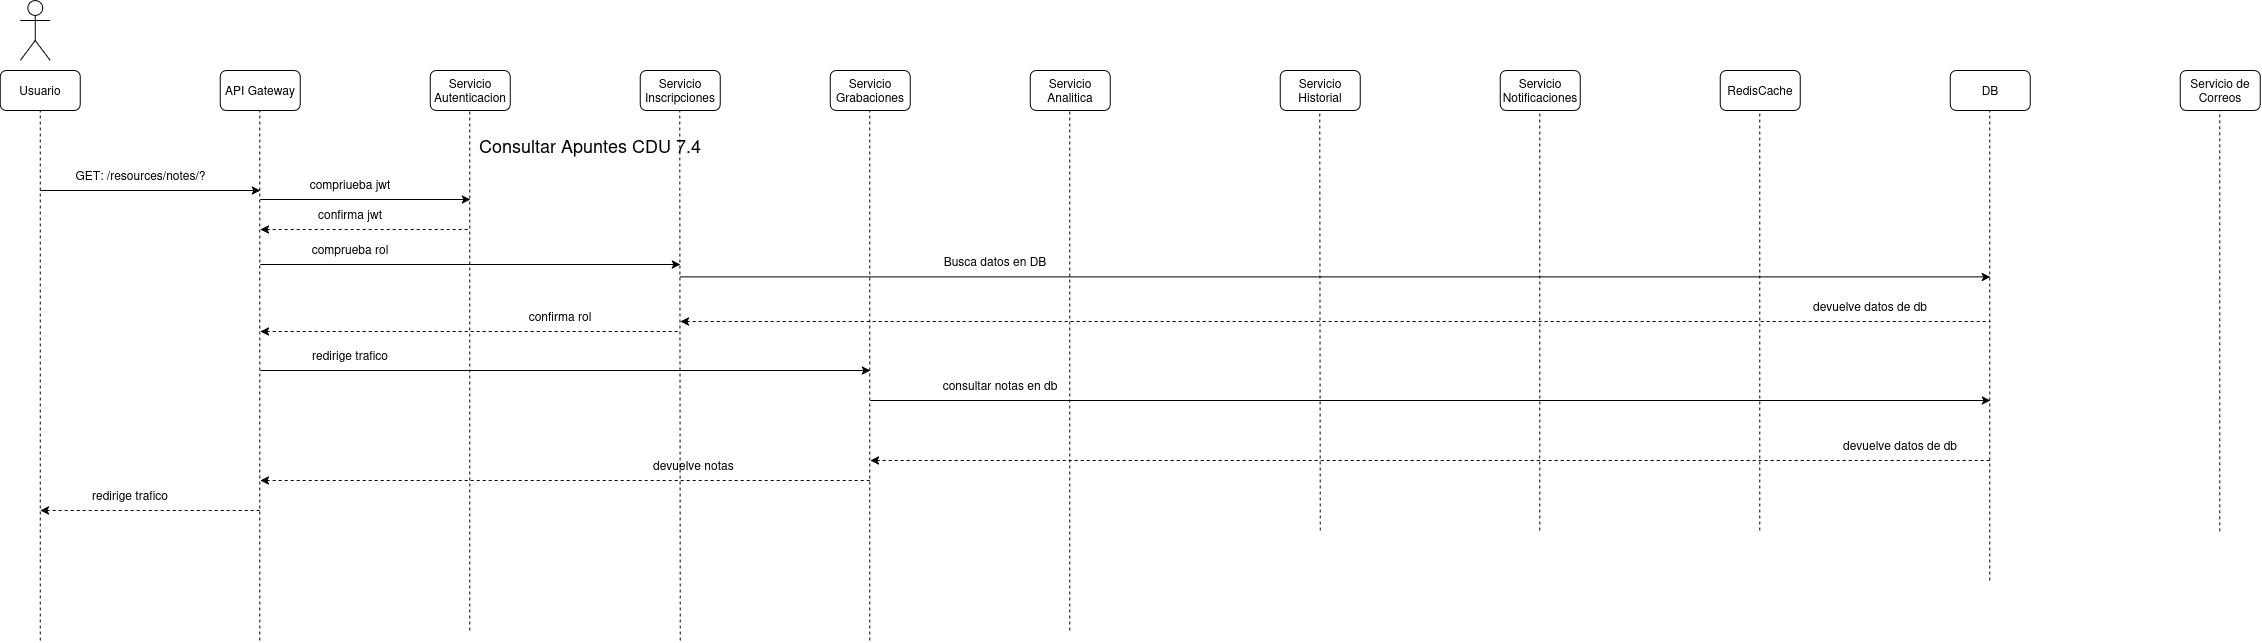

The diagram above was exported from draw.io. Its source (the exported page's mxGraphModel, read from the mxfile embedded in the PNG):
<mxGraphModel dx="1695" dy="994" grid="1" gridSize="10" guides="1" tooltips="1" connect="1" arrows="1" fold="1" page="1" pageScale="1" pageWidth="850" pageHeight="1100" math="0" shadow="0">
  <root>
    <mxCell id="earc8fnst4_LYfBO481x-0" />
    <mxCell id="earc8fnst4_LYfBO481x-1" parent="earc8fnst4_LYfBO481x-0" />
    <mxCell id="earc8fnst4_LYfBO481x-2" parent="earc8fnst4_LYfBO481x-1" style="shape=umlActor;verticalLabelPosition=bottom;verticalAlign=top;html=1;outlineConnect=0;" value="" vertex="1">
      <mxGeometry height="60" width="30" x="60" y="30" as="geometry" />
    </mxCell>
    <mxCell id="earc8fnst4_LYfBO481x-3" parent="earc8fnst4_LYfBO481x-1" style="rounded=1;whiteSpace=wrap;html=1;" value="Usuario" vertex="1">
      <mxGeometry height="40" width="80" x="40" y="100" as="geometry" />
    </mxCell>
    <mxCell id="earc8fnst4_LYfBO481x-4" parent="earc8fnst4_LYfBO481x-1" style="rounded=1;whiteSpace=wrap;html=1;" value="API Gateway" vertex="1">
      <mxGeometry height="40" width="80" x="260" y="100" as="geometry" />
    </mxCell>
    <mxCell id="earc8fnst4_LYfBO481x-5" parent="earc8fnst4_LYfBO481x-1" style="rounded=1;whiteSpace=wrap;html=1;" value="Servicio Autenticacion" vertex="1">
      <mxGeometry height="40" width="80" x="470" y="100" as="geometry" />
    </mxCell>
    <mxCell id="earc8fnst4_LYfBO481x-6" parent="earc8fnst4_LYfBO481x-1" style="rounded=1;whiteSpace=wrap;html=1;" value="Servicio Inscripciones" vertex="1">
      <mxGeometry height="40" width="80" x="680" y="100" as="geometry" />
    </mxCell>
    <mxCell id="earc8fnst4_LYfBO481x-7" parent="earc8fnst4_LYfBO481x-1" style="rounded=1;whiteSpace=wrap;html=1;" value="Servicio Grabaciones" vertex="1">
      <mxGeometry height="40" width="80" x="870" y="100" as="geometry" />
    </mxCell>
    <mxCell id="earc8fnst4_LYfBO481x-8" parent="earc8fnst4_LYfBO481x-1" style="rounded=1;whiteSpace=wrap;html=1;" value="Servicio Analitica" vertex="1">
      <mxGeometry height="40" width="80" x="1070" y="100" as="geometry" />
    </mxCell>
    <mxCell id="earc8fnst4_LYfBO481x-9" parent="earc8fnst4_LYfBO481x-1" style="rounded=1;whiteSpace=wrap;html=1;" value="RedisCache" vertex="1">
      <mxGeometry height="40" width="80" x="1760" y="100" as="geometry" />
    </mxCell>
    <mxCell id="earc8fnst4_LYfBO481x-10" parent="earc8fnst4_LYfBO481x-1" style="rounded=1;whiteSpace=wrap;html=1;" value="Servicio Notificaciones" vertex="1">
      <mxGeometry height="40" width="80" x="1540" y="100" as="geometry" />
    </mxCell>
    <mxCell id="earc8fnst4_LYfBO481x-11" parent="earc8fnst4_LYfBO481x-1" style="rounded=1;whiteSpace=wrap;html=1;" value="Servicio Historial" vertex="1">
      <mxGeometry height="40" width="80" x="1320" y="100" as="geometry" />
    </mxCell>
    <mxCell id="earc8fnst4_LYfBO481x-12" parent="earc8fnst4_LYfBO481x-1" style="rounded=1;whiteSpace=wrap;html=1;" value="DB" vertex="1">
      <mxGeometry height="40" width="80" x="1990" y="100" as="geometry" />
    </mxCell>
    <mxCell id="earc8fnst4_LYfBO481x-13" parent="earc8fnst4_LYfBO481x-1" style="rounded=1;whiteSpace=wrap;html=1;" value="Servicio de Correos" vertex="1">
      <mxGeometry height="40" width="80" x="2220" y="100" as="geometry" />
    </mxCell>
    <mxCell id="earc8fnst4_LYfBO481x-14" edge="1" parent="earc8fnst4_LYfBO481x-1" style="endArrow=classic;html=1;rounded=0;" value="">
      <mxGeometry height="50" relative="1" width="50" as="geometry">
        <mxPoint x="80" y="220" as="sourcePoint" />
        <mxPoint x="300" y="220" as="targetPoint" />
      </mxGeometry>
    </mxCell>
    <mxCell id="earc8fnst4_LYfBO481x-15" parent="earc8fnst4_LYfBO481x-1" style="text;html=1;whiteSpace=wrap;strokeColor=none;fillColor=none;align=center;verticalAlign=middle;rounded=0;" value="&lt;div&gt;&lt;span style=&quot;font-size: 18px;&quot;&gt;Consultar Apuntes CDU 7.4&lt;/span&gt;&lt;/div&gt;" vertex="1">
      <mxGeometry height="30" width="440" x="410" y="160" as="geometry" />
    </mxCell>
    <mxCell id="earc8fnst4_LYfBO481x-16" parent="earc8fnst4_LYfBO481x-1" style="text;html=1;whiteSpace=wrap;strokeColor=none;fillColor=none;align=center;verticalAlign=middle;rounded=0;" value="GET: /resources/notes/?" vertex="1">
      <mxGeometry height="30" width="181" x="90" y="190" as="geometry" />
    </mxCell>
    <mxCell id="earc8fnst4_LYfBO481x-17" edge="1" parent="earc8fnst4_LYfBO481x-1" style="endArrow=none;dashed=1;html=1;rounded=0;entryX=0.5;entryY=1;entryDx=0;entryDy=0;" target="earc8fnst4_LYfBO481x-3" value="">
      <mxGeometry height="50" relative="1" width="50" as="geometry">
        <mxPoint x="80" y="670" as="sourcePoint" />
        <mxPoint x="550" y="210" as="targetPoint" />
      </mxGeometry>
    </mxCell>
    <mxCell id="earc8fnst4_LYfBO481x-18" edge="1" parent="earc8fnst4_LYfBO481x-1" style="endArrow=none;dashed=1;html=1;rounded=0;entryX=0.5;entryY=1;entryDx=0;entryDy=0;" value="">
      <mxGeometry height="50" relative="1" width="50" as="geometry">
        <mxPoint x="299.5" y="670" as="sourcePoint" />
        <mxPoint x="299.5" y="140" as="targetPoint" />
      </mxGeometry>
    </mxCell>
    <mxCell id="earc8fnst4_LYfBO481x-19" edge="1" parent="earc8fnst4_LYfBO481x-1" style="endArrow=none;dashed=1;html=1;rounded=0;entryX=0.5;entryY=1;entryDx=0;entryDy=0;" value="">
      <mxGeometry height="50" relative="1" width="50" as="geometry">
        <mxPoint x="509.5" y="660" as="sourcePoint" />
        <mxPoint x="509.5" y="140" as="targetPoint" />
      </mxGeometry>
    </mxCell>
    <mxCell id="earc8fnst4_LYfBO481x-20" edge="1" parent="earc8fnst4_LYfBO481x-1" style="endArrow=none;dashed=1;html=1;rounded=0;entryX=0.5;entryY=1;entryDx=0;entryDy=0;" value="">
      <mxGeometry height="50" relative="1" width="50" as="geometry">
        <mxPoint x="720" y="670" as="sourcePoint" />
        <mxPoint x="719.5" y="140" as="targetPoint" />
      </mxGeometry>
    </mxCell>
    <mxCell id="earc8fnst4_LYfBO481x-21" edge="1" parent="earc8fnst4_LYfBO481x-1" style="endArrow=none;dashed=1;html=1;rounded=0;entryX=0.5;entryY=1;entryDx=0;entryDy=0;" value="">
      <mxGeometry height="50" relative="1" width="50" as="geometry">
        <mxPoint x="909.5" y="670" as="sourcePoint" />
        <mxPoint x="909.5" y="140" as="targetPoint" />
      </mxGeometry>
    </mxCell>
    <mxCell id="earc8fnst4_LYfBO481x-22" edge="1" parent="earc8fnst4_LYfBO481x-1" style="endArrow=none;dashed=1;html=1;rounded=0;entryX=0.5;entryY=1;entryDx=0;entryDy=0;" value="">
      <mxGeometry height="50" relative="1" width="50" as="geometry">
        <mxPoint x="1109.5" y="660" as="sourcePoint" />
        <mxPoint x="1109.5" y="140" as="targetPoint" />
      </mxGeometry>
    </mxCell>
    <mxCell id="earc8fnst4_LYfBO481x-23" edge="1" parent="earc8fnst4_LYfBO481x-1" style="endArrow=none;dashed=1;html=1;rounded=0;entryX=0.5;entryY=1;entryDx=0;entryDy=0;" value="">
      <mxGeometry height="50" relative="1" width="50" as="geometry">
        <mxPoint x="1360" y="560" as="sourcePoint" />
        <mxPoint x="1359.5" y="140" as="targetPoint" />
      </mxGeometry>
    </mxCell>
    <mxCell id="earc8fnst4_LYfBO481x-24" edge="1" parent="earc8fnst4_LYfBO481x-1" style="endArrow=none;dashed=1;html=1;rounded=0;entryX=0.5;entryY=1;entryDx=0;entryDy=0;" value="">
      <mxGeometry height="50" relative="1" width="50" as="geometry">
        <mxPoint x="1579.5" y="560" as="sourcePoint" />
        <mxPoint x="1579.5" y="140" as="targetPoint" />
      </mxGeometry>
    </mxCell>
    <mxCell id="earc8fnst4_LYfBO481x-25" edge="1" parent="earc8fnst4_LYfBO481x-1" style="endArrow=none;dashed=1;html=1;rounded=0;entryX=0.5;entryY=1;entryDx=0;entryDy=0;" value="">
      <mxGeometry height="50" relative="1" width="50" as="geometry">
        <mxPoint x="1799.5" y="560" as="sourcePoint" />
        <mxPoint x="1799.5" y="140" as="targetPoint" />
      </mxGeometry>
    </mxCell>
    <mxCell id="earc8fnst4_LYfBO481x-26" edge="1" parent="earc8fnst4_LYfBO481x-1" style="endArrow=none;dashed=1;html=1;rounded=0;entryX=0.5;entryY=1;entryDx=0;entryDy=0;" value="">
      <mxGeometry height="50" relative="1" width="50" as="geometry">
        <mxPoint x="2029.5" y="610" as="sourcePoint" />
        <mxPoint x="2029.5" y="140" as="targetPoint" />
      </mxGeometry>
    </mxCell>
    <mxCell id="earc8fnst4_LYfBO481x-27" edge="1" parent="earc8fnst4_LYfBO481x-1" style="endArrow=none;dashed=1;html=1;rounded=0;entryX=0.5;entryY=1;entryDx=0;entryDy=0;" value="">
      <mxGeometry height="50" relative="1" width="50" as="geometry">
        <mxPoint x="2259.5" y="560.7999877929688" as="sourcePoint" />
        <mxPoint x="2259.5" y="140" as="targetPoint" />
      </mxGeometry>
    </mxCell>
    <mxCell id="earc8fnst4_LYfBO481x-28" edge="1" parent="earc8fnst4_LYfBO481x-1" style="endArrow=classic;html=1;rounded=0;" value="">
      <mxGeometry height="50" relative="1" width="50" as="geometry">
        <mxPoint x="300" y="400" as="sourcePoint" />
        <mxPoint x="910" y="400" as="targetPoint" />
      </mxGeometry>
    </mxCell>
    <mxCell id="earc8fnst4_LYfBO481x-29" parent="earc8fnst4_LYfBO481x-1" style="text;html=1;whiteSpace=wrap;strokeColor=none;fillColor=none;align=center;verticalAlign=middle;rounded=0;" value="redirige trafico" vertex="1">
      <mxGeometry height="30" width="120" x="330" y="370" as="geometry" />
    </mxCell>
    <mxCell id="earc8fnst4_LYfBO481x-30" edge="1" parent="earc8fnst4_LYfBO481x-1" style="endArrow=classic;html=1;rounded=0;" value="">
      <mxGeometry height="50" relative="1" width="50" as="geometry">
        <mxPoint x="910" y="430" as="sourcePoint" />
        <mxPoint x="2030" y="430" as="targetPoint" />
      </mxGeometry>
    </mxCell>
    <mxCell id="earc8fnst4_LYfBO481x-31" parent="earc8fnst4_LYfBO481x-1" style="text;html=1;whiteSpace=wrap;strokeColor=none;fillColor=none;align=center;verticalAlign=middle;rounded=0;" value="consultar notas en db" vertex="1">
      <mxGeometry height="30" width="200" x="940" y="400" as="geometry" />
    </mxCell>
    <mxCell id="earc8fnst4_LYfBO481x-32" edge="1" parent="earc8fnst4_LYfBO481x-1" style="endArrow=none;html=1;rounded=0;startArrow=classic;startFill=1;endFill=0;dashed=1;" value="">
      <mxGeometry height="50" relative="1" width="50" as="geometry">
        <mxPoint x="910" y="490" as="sourcePoint" />
        <mxPoint x="2030" y="490" as="targetPoint" />
      </mxGeometry>
    </mxCell>
    <mxCell id="earc8fnst4_LYfBO481x-33" parent="earc8fnst4_LYfBO481x-1" style="text;html=1;whiteSpace=wrap;strokeColor=none;fillColor=none;align=center;verticalAlign=middle;rounded=0;" value="devuelve datos de db" vertex="1">
      <mxGeometry height="30" width="160" x="1860" y="460" as="geometry" />
    </mxCell>
    <mxCell id="earc8fnst4_LYfBO481x-34" edge="1" parent="earc8fnst4_LYfBO481x-1" style="endArrow=none;html=1;rounded=0;startArrow=classic;startFill=1;endFill=0;dashed=1;" value="">
      <mxGeometry height="50" relative="1" width="50" as="geometry">
        <mxPoint x="300" y="510" as="sourcePoint" />
        <mxPoint x="910" y="510" as="targetPoint" />
      </mxGeometry>
    </mxCell>
    <mxCell id="earc8fnst4_LYfBO481x-35" parent="earc8fnst4_LYfBO481x-1" style="text;html=1;whiteSpace=wrap;strokeColor=none;fillColor=none;align=center;verticalAlign=middle;rounded=0;" value="devuelve notas&amp;nbsp;" vertex="1">
      <mxGeometry height="30" width="290" x="590" y="480" as="geometry" />
    </mxCell>
    <mxCell id="earc8fnst4_LYfBO481x-36" edge="1" parent="earc8fnst4_LYfBO481x-1" style="endArrow=none;html=1;rounded=0;startArrow=classic;startFill=1;endFill=0;dashed=1;" value="">
      <mxGeometry height="50" relative="1" width="50" as="geometry">
        <mxPoint x="80" y="540" as="sourcePoint" />
        <mxPoint x="300" y="540" as="targetPoint" />
      </mxGeometry>
    </mxCell>
    <mxCell id="earc8fnst4_LYfBO481x-37" parent="earc8fnst4_LYfBO481x-1" style="text;html=1;whiteSpace=wrap;strokeColor=none;fillColor=none;align=center;verticalAlign=middle;rounded=0;" value="redirige trafico" vertex="1">
      <mxGeometry height="30" width="120" x="110" y="510" as="geometry" />
    </mxCell>
    <mxCell id="earc8fnst4_LYfBO481x-38" edge="1" parent="earc8fnst4_LYfBO481x-1" style="endArrow=classic;html=1;rounded=0;" value="">
      <mxGeometry height="50" relative="1" width="50" as="geometry">
        <mxPoint x="300" y="229" as="sourcePoint" />
        <mxPoint x="510" y="229" as="targetPoint" />
      </mxGeometry>
    </mxCell>
    <mxCell id="earc8fnst4_LYfBO481x-39" parent="earc8fnst4_LYfBO481x-1" style="text;html=1;whiteSpace=wrap;strokeColor=none;fillColor=none;align=center;verticalAlign=middle;rounded=0;" value="compriueba jwt" vertex="1">
      <mxGeometry height="30" width="120" x="330" y="199" as="geometry" />
    </mxCell>
    <mxCell id="earc8fnst4_LYfBO481x-40" edge="1" parent="earc8fnst4_LYfBO481x-1" style="endArrow=none;html=1;rounded=0;startArrow=classic;startFill=1;endFill=0;dashed=1;" value="">
      <mxGeometry height="50" relative="1" width="50" as="geometry">
        <mxPoint x="300" y="259" as="sourcePoint" />
        <mxPoint x="510" y="259" as="targetPoint" />
      </mxGeometry>
    </mxCell>
    <mxCell id="earc8fnst4_LYfBO481x-41" parent="earc8fnst4_LYfBO481x-1" style="text;html=1;whiteSpace=wrap;strokeColor=none;fillColor=none;align=center;verticalAlign=middle;rounded=0;" value="confirma jwt" vertex="1">
      <mxGeometry height="30" width="120" x="330" y="229" as="geometry" />
    </mxCell>
    <mxCell id="earc8fnst4_LYfBO481x-42" edge="1" parent="earc8fnst4_LYfBO481x-1" style="endArrow=classic;html=1;rounded=0;" value="">
      <mxGeometry height="50" relative="1" width="50" as="geometry">
        <mxPoint x="300" y="294" as="sourcePoint" />
        <mxPoint x="720" y="294" as="targetPoint" />
      </mxGeometry>
    </mxCell>
    <mxCell id="earc8fnst4_LYfBO481x-43" parent="earc8fnst4_LYfBO481x-1" style="text;html=1;whiteSpace=wrap;strokeColor=none;fillColor=none;align=center;verticalAlign=middle;rounded=0;" value="comprueba rol" vertex="1">
      <mxGeometry height="30" width="120" x="330" y="264" as="geometry" />
    </mxCell>
    <mxCell id="earc8fnst4_LYfBO481x-44" edge="1" parent="earc8fnst4_LYfBO481x-1" style="endArrow=none;html=1;rounded=0;startArrow=classic;startFill=1;endFill=0;dashed=1;" value="">
      <mxGeometry height="50" relative="1" width="50" as="geometry">
        <mxPoint x="300" y="361" as="sourcePoint" />
        <mxPoint x="720" y="361" as="targetPoint" />
      </mxGeometry>
    </mxCell>
    <mxCell id="earc8fnst4_LYfBO481x-45" parent="earc8fnst4_LYfBO481x-1" style="text;html=1;whiteSpace=wrap;strokeColor=none;fillColor=none;align=center;verticalAlign=middle;rounded=0;" value="confirma rol" vertex="1">
      <mxGeometry height="30" width="120" x="540" y="331" as="geometry" />
    </mxCell>
    <mxCell id="earc8fnst4_LYfBO481x-46" edge="1" parent="earc8fnst4_LYfBO481x-1" style="endArrow=classic;html=1;rounded=0;" value="">
      <mxGeometry height="50" relative="1" width="50" as="geometry">
        <mxPoint x="720" y="306.38" as="sourcePoint" />
        <mxPoint x="2030" y="306.38" as="targetPoint" />
      </mxGeometry>
    </mxCell>
    <mxCell id="earc8fnst4_LYfBO481x-47" parent="earc8fnst4_LYfBO481x-1" style="text;html=1;whiteSpace=wrap;strokeColor=none;fillColor=none;align=center;verticalAlign=middle;rounded=0;" value="Busca datos en DB" vertex="1">
      <mxGeometry height="30" width="170" x="950" y="276.38" as="geometry" />
    </mxCell>
    <mxCell id="earc8fnst4_LYfBO481x-48" edge="1" parent="earc8fnst4_LYfBO481x-1" style="endArrow=none;html=1;rounded=0;endFill=0;startArrow=classic;startFill=1;dashed=1;" value="">
      <mxGeometry height="50" relative="1" width="50" as="geometry">
        <mxPoint x="720" y="351" as="sourcePoint" />
        <mxPoint x="2030" y="351" as="targetPoint" />
      </mxGeometry>
    </mxCell>
    <mxCell id="earc8fnst4_LYfBO481x-49" parent="earc8fnst4_LYfBO481x-1" style="text;html=1;whiteSpace=wrap;strokeColor=none;fillColor=none;align=center;verticalAlign=middle;rounded=0;" value="devuelve datos de db" vertex="1">
      <mxGeometry height="30" width="220" x="1800" y="321.00000000000006" as="geometry" />
    </mxCell>
  </root>
</mxGraphModel>